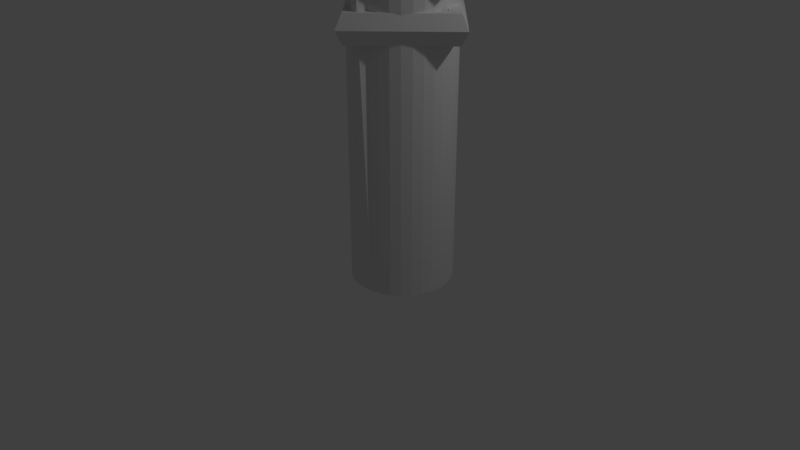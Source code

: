 # Source: totembuba.blend  (saved by Blender 2.78.0; exported with 4.5.12 LTS)
import bpy
from mathutils import Matrix  # noqa: F401  (used for matrix-valued properties, if any)

bpy.ops.wm.read_factory_settings(use_empty=True)
scene = bpy.context.scene
scene.name = 'Scene'

# ---- collections
col_collection_1 = bpy.data.collections.new('Collection 1'); scene.collection.children.link(col_collection_1)

# ---- world
world_world = bpy.data.worlds.new('World'); scene.world = world_world
world_world.color = (0.05088, 0.05088, 0.05088)
world_world.use_sun_shadow = False
world_world.sun_shadow_jitter_overblur = 0.0
world_world.cycles.sampling_method = 'MANUAL'

# ---- cameras
cam_camera = bpy.data.cameras.new('Camera')
cam_camera.clip_end = 100.0
cam_camera.lens = 35.0
cam_camera.sensor_width = 32.0
cam_camera.sensor_height = 18.0
cam_camera.ortho_scale = 7.314
cam_camera.dof.focus_distance = 0.0
cam_camera.dof.aperture_fstop = 128.0

# ---- lights
light_lamp = bpy.data.lights.new('Lamp', 'POINT')
light_lamp.transmission_factor = 0.0
light_lamp.cutoff_distance = 30.0
light_lamp.energy = 100.0
light_lamp.shadow_buffer_clip_start = 1.001
light_lamp.shadow_soft_size = 0.1
light_lamp.shadow_maximum_resolution = 0.006
light_lamp.use_absolute_resolution = True

# ---- meshes
me_cylinder = bpy.data.meshes.new('Cylinder')
me_cylinder.from_pydata([(1.122, 0.101, 7.461), (1.122, 0.07239, 7.539), (1.122, 0.6526, 7.661), (1.122, 0.6239, 7.74), (1.272, 0.101, 7.461), (1.272, 0.07239, 7.539), (1.272, 0.6526, 7.661), (1.272, 0.6239, 7.74), (1.157, -0.1807, 7.54), (1.162, -0.1547, 7.532), (1.167, -0.1307, 7.519), (1.171, -0.1096, 7.501), (1.175, -0.09238, 7.48), (1.177, -0.07956, 7.455), (1.179, -0.07166, 7.429), (1.179, -0.06899, 7.401), (1.179, -0.07166, 7.373), (1.177, -0.07956, 7.347), (1.175, -0.09238, 7.322), (1.171, -0.1096, 7.301), (1.167, -0.1307, 7.283), (1.162, -0.1547, 7.27), (1.157, -0.1807, 7.262), (1.162, -0.1823, 7.54), (1.173, -0.1578, 7.532), (1.182, -0.1352, 7.519), (1.19, -0.1153, 7.501), (1.197, -0.09908, 7.48), (1.202, -0.087, 7.455), (1.205, -0.07956, 7.429), (1.206, -0.07704, 7.401), (1.205, -0.07956, 7.373), (1.202, -0.087, 7.347), (1.197, -0.09908, 7.322), (1.19, -0.1153, 7.301), (1.182, -0.1352, 7.283), (1.173, -0.1578, 7.27), (1.162, -0.1823, 7.262), (1.167, -0.1848, 7.54), (1.182, -0.1628, 7.532), (1.196, -0.1424, 7.519), (1.207, -0.1246, 7.501), (1.217, -0.11, 7.48), (1.225, -0.09908, 7.455), (1.229, -0.09238, 7.429), (1.23, -0.09012, 7.401), (1.229, -0.09238, 7.373), (1.225, -0.09908, 7.347), (1.217, -0.11, 7.322), (1.207, -0.1246, 7.301), (1.196, -0.1424, 7.283), (1.182, -0.1628, 7.27), (1.167, -0.1848, 7.262), (1.171, -0.1883, 7.54), (1.19, -0.1695, 7.532), (1.207, -0.1522, 7.519), (1.223, -0.137, 7.501), (1.235, -0.1246, 7.48), (1.244, -0.1153, 7.455), (1.25, -0.1096, 7.429), (1.252, -0.1077, 7.401), (1.25, -0.1096, 7.373), (1.244, -0.1153, 7.347), (1.235, -0.1246, 7.322), (1.223, -0.137, 7.301), (1.207, -0.1522, 7.283), (1.19, -0.1695, 7.27), (1.171, -0.1883, 7.262), (1.175, -0.1925, 7.54), (1.197, -0.1777, 7.532), (1.217, -0.1641, 7.519), (1.235, -0.1522, 7.501), (1.25, -0.1424, 7.48), (1.261, -0.1352, 7.455), (1.267, -0.1307, 7.429), (1.27, -0.1292, 7.401), (1.267, -0.1307, 7.373), (1.261, -0.1352, 7.347), (1.25, -0.1424, 7.322), (1.235, -0.1522, 7.301), (1.217, -0.1641, 7.283), (1.197, -0.1777, 7.27), (1.175, -0.1925, 7.262), (1.152, -0.2078, 7.259), (1.177, -0.1972, 7.54), (1.202, -0.1871, 7.532), (1.225, -0.1777, 7.519), (1.244, -0.1695, 7.501), (1.261, -0.1628, 7.48), (1.273, -0.1578, 7.455), (1.28, -0.1547, 7.429), (1.283, -0.1536, 7.401), (1.28, -0.1547, 7.373), (1.273, -0.1578, 7.347), (1.261, -0.1628, 7.322), (1.244, -0.1695, 7.301), (1.225, -0.1777, 7.283), (1.202, -0.1871, 7.27), (1.177, -0.1972, 7.262), (1.179, -0.2024, 7.54), (1.205, -0.1972, 7.532), (1.229, -0.1925, 7.519), (1.25, -0.1883, 7.501), (1.267, -0.1848, 7.48), (1.28, -0.1823, 7.455), (1.288, -0.1807, 7.429), (1.291, -0.1802, 7.401), (1.288, -0.1807, 7.373), (1.28, -0.1823, 7.347), (1.267, -0.1848, 7.322), (1.25, -0.1883, 7.301), (1.229, -0.1925, 7.283), (1.205, -0.1972, 7.27), (1.179, -0.2024, 7.262), (1.179, -0.2078, 7.54), (1.206, -0.2078, 7.532), (1.23, -0.2078, 7.519), (1.252, -0.2078, 7.501), (1.27, -0.2078, 7.48), (1.283, -0.2078, 7.455), (1.291, -0.2078, 7.429), (1.293, -0.2078, 7.401), (1.291, -0.2078, 7.373), (1.283, -0.2078, 7.347), (1.27, -0.2078, 7.322), (1.252, -0.2078, 7.301), (1.23, -0.2078, 7.283), (1.206, -0.2078, 7.27), (1.179, -0.2078, 7.262), (1.179, -0.2132, 7.54), (1.205, -0.2184, 7.532), (1.229, -0.2231, 7.519), (1.25, -0.2273, 7.501), (1.267, -0.2308, 7.48), (1.28, -0.2333, 7.455), (1.288, -0.2349, 7.429), (1.291, -0.2354, 7.401), (1.288, -0.2349, 7.373), (1.28, -0.2333, 7.347), (1.267, -0.2308, 7.322), (1.25, -0.2273, 7.301), (1.229, -0.2231, 7.283), (1.205, -0.2184, 7.27), (1.179, -0.2132, 7.262), (1.177, -0.2184, 7.54), (1.202, -0.2285, 7.532), (1.225, -0.2379, 7.519), (1.244, -0.2461, 7.501), (1.261, -0.2528, 7.48), (1.273, -0.2578, 7.455), (1.28, -0.2609, 7.429), (1.283, -0.262, 7.401), (1.28, -0.2609, 7.373), (1.273, -0.2578, 7.347), (1.261, -0.2528, 7.322), (1.244, -0.2461, 7.301), (1.225, -0.2379, 7.283), (1.202, -0.2285, 7.27), (1.177, -0.2184, 7.262), (1.175, -0.2231, 7.54), (1.197, -0.2379, 7.532), (1.217, -0.2515, 7.519), (1.235, -0.2634, 7.501), (1.25, -0.2732, 7.48), (1.261, -0.2804, 7.455), (1.267, -0.2849, 7.429), (1.27, -0.2864, 7.401), (1.267, -0.2849, 7.373), (1.261, -0.2804, 7.347), (1.25, -0.2732, 7.322), (1.235, -0.2634, 7.301), (1.217, -0.2515, 7.283), (1.197, -0.2379, 7.27), (1.175, -0.2231, 7.262), (1.171, -0.2273, 7.54), (1.19, -0.2461, 7.532), (1.207, -0.2634, 7.519), (1.223, -0.2786, 7.501), (1.235, -0.291, 7.48), (1.244, -0.3003, 7.455), (1.25, -0.306, 7.429), (1.252, -0.3079, 7.401), (1.25, -0.306, 7.373), (1.244, -0.3003, 7.347), (1.235, -0.291, 7.322), (1.223, -0.2786, 7.301), (1.207, -0.2634, 7.283), (1.19, -0.2461, 7.27), (1.171, -0.2273, 7.262), (1.167, -0.2308, 7.54), (1.182, -0.2528, 7.532), (1.196, -0.2732, 7.519), (1.207, -0.291, 7.501), (1.217, -0.3056, 7.48), (1.225, -0.3165, 7.455), (1.229, -0.3232, 7.429), (1.23, -0.3255, 7.401), (1.229, -0.3232, 7.373), (1.225, -0.3165, 7.347), (1.217, -0.3056, 7.322), (1.207, -0.291, 7.301), (1.196, -0.2732, 7.283), (1.182, -0.2528, 7.27), (1.167, -0.2308, 7.262), (1.162, -0.2333, 7.54), (1.173, -0.2578, 7.532), (1.182, -0.2804, 7.519), (1.19, -0.3003, 7.501), (1.197, -0.3165, 7.48), (1.202, -0.3286, 7.455), (1.205, -0.336, 7.429), (1.206, -0.3386, 7.401), (1.205, -0.336, 7.373), (1.202, -0.3286, 7.347), (1.197, -0.3165, 7.322), (1.19, -0.3003, 7.301), (1.182, -0.2804, 7.283), (1.173, -0.2578, 7.27), (1.162, -0.2333, 7.262), (1.157, -0.2349, 7.54), (1.162, -0.2609, 7.532), (1.167, -0.2849, 7.519), (1.171, -0.306, 7.501), (1.175, -0.3232, 7.48), (1.177, -0.336, 7.455), (1.179, -0.3439, 7.429), (1.179, -0.3466, 7.401), (1.179, -0.3439, 7.373), (1.177, -0.336, 7.347), (1.175, -0.3232, 7.322), (1.171, -0.306, 7.301), (1.167, -0.2849, 7.283), (1.162, -0.2609, 7.27), (1.157, -0.2349, 7.262), (1.152, -0.2354, 7.54), (1.152, -0.262, 7.532), (1.152, -0.2864, 7.519), (1.152, -0.3079, 7.501), (1.152, -0.3255, 7.48), (1.152, -0.3386, 7.455), (1.152, -0.3466, 7.429), (1.152, -0.3493, 7.401), (1.152, -0.3466, 7.373), (1.152, -0.3386, 7.347), (1.152, -0.3255, 7.322), (1.152, -0.3079, 7.301), (1.152, -0.2864, 7.283), (1.152, -0.262, 7.27), (1.152, -0.2354, 7.262), (1.146, -0.2349, 7.54), (1.141, -0.2609, 7.532), (1.137, -0.2849, 7.519), (1.132, -0.306, 7.501), (1.129, -0.3232, 7.48), (1.126, -0.336, 7.455), (1.125, -0.3439, 7.429), (1.124, -0.3466, 7.401), (1.125, -0.3439, 7.373), (1.126, -0.336, 7.347), (1.129, -0.3232, 7.322), (1.132, -0.306, 7.301), (1.137, -0.2849, 7.283), (1.141, -0.2609, 7.27), (1.146, -0.2349, 7.262), (1.141, -0.2333, 7.54), (1.131, -0.2578, 7.532), (1.122, -0.2804, 7.519), (1.114, -0.3003, 7.501), (1.107, -0.3165, 7.48), (1.102, -0.3286, 7.455), (1.099, -0.336, 7.429), (1.098, -0.3386, 7.401), (1.099, -0.336, 7.373), (1.102, -0.3286, 7.347), (1.107, -0.3165, 7.322), (1.114, -0.3003, 7.301), (1.122, -0.2804, 7.283), (1.131, -0.2578, 7.27), (1.141, -0.2333, 7.262), (1.152, -0.2078, 7.543), (1.137, -0.2308, 7.54), (1.122, -0.2528, 7.532), (1.108, -0.2732, 7.519), (1.096, -0.291, 7.501), (1.086, -0.3056, 7.48), (1.079, -0.3165, 7.455), (1.075, -0.3232, 7.429), (1.073, -0.3255, 7.401), (1.075, -0.3232, 7.373), (1.079, -0.3165, 7.347), (1.086, -0.3056, 7.322), (1.096, -0.291, 7.301), (1.108, -0.2732, 7.283), (1.122, -0.2528, 7.27), (1.137, -0.2308, 7.262), (1.132, -0.2273, 7.54), (1.114, -0.2461, 7.532), (1.096, -0.2634, 7.519), (1.081, -0.2786, 7.501), (1.069, -0.291, 7.48), (1.059, -0.3003, 7.455), (1.054, -0.306, 7.429), (1.052, -0.3079, 7.401), (1.054, -0.306, 7.373), (1.059, -0.3003, 7.347), (1.069, -0.291, 7.322), (1.081, -0.2786, 7.301), (1.096, -0.2634, 7.283), (1.114, -0.2461, 7.27), (1.132, -0.2273, 7.262), (1.129, -0.2231, 7.54), (1.107, -0.2379, 7.532), (1.086, -0.2515, 7.519), (1.069, -0.2634, 7.501), (1.054, -0.2732, 7.48), (1.043, -0.2804, 7.455), (1.036, -0.2849, 7.429), (1.034, -0.2864, 7.401), (1.036, -0.2849, 7.373), (1.043, -0.2804, 7.347), (1.054, -0.2732, 7.322), (1.069, -0.2634, 7.301), (1.086, -0.2515, 7.283), (1.107, -0.2379, 7.27), (1.129, -0.2231, 7.262), (1.126, -0.2184, 7.54), (1.102, -0.2285, 7.532), (1.079, -0.2379, 7.519), (1.059, -0.2461, 7.501), (1.043, -0.2528, 7.48), (1.031, -0.2578, 7.455), (1.024, -0.2609, 7.429), (1.021, -0.262, 7.401), (1.024, -0.2609, 7.373), (1.031, -0.2578, 7.347), (1.043, -0.2528, 7.322), (1.059, -0.2461, 7.301), (1.079, -0.2379, 7.283), (1.102, -0.2285, 7.27), (1.126, -0.2184, 7.262), (1.125, -0.2132, 7.54), (1.099, -0.2184, 7.532), (1.075, -0.2231, 7.519), (1.054, -0.2273, 7.501), (1.036, -0.2308, 7.48), (1.024, -0.2333, 7.455), (1.016, -0.2349, 7.429), (1.013, -0.2354, 7.401), (1.016, -0.2349, 7.373), (1.024, -0.2333, 7.347), (1.036, -0.2308, 7.322), (1.054, -0.2273, 7.301), (1.075, -0.2231, 7.283), (1.099, -0.2184, 7.27), (1.125, -0.2132, 7.262), (1.124, -0.2078, 7.54), (1.098, -0.2078, 7.532), (1.073, -0.2078, 7.519), (1.052, -0.2078, 7.501), (1.034, -0.2078, 7.48), (1.021, -0.2078, 7.455), (1.013, -0.2078, 7.429), (1.01, -0.2078, 7.401), (1.013, -0.2078, 7.373), (1.021, -0.2078, 7.347), (1.034, -0.2078, 7.322), (1.052, -0.2078, 7.301), (1.073, -0.2078, 7.283), (1.098, -0.2078, 7.27), (1.124, -0.2078, 7.262), (1.125, -0.2024, 7.54), (1.099, -0.1972, 7.532), (1.075, -0.1925, 7.519), (1.054, -0.1883, 7.501), (1.036, -0.1848, 7.48), (1.024, -0.1823, 7.455), (1.016, -0.1807, 7.429), (1.013, -0.1802, 7.401), (1.016, -0.1807, 7.373), (1.024, -0.1823, 7.347), (1.036, -0.1848, 7.322), (1.054, -0.1883, 7.301), (1.075, -0.1925, 7.283), (1.099, -0.1972, 7.27), (1.125, -0.2024, 7.262), (1.126, -0.1972, 7.54), (1.102, -0.1871, 7.532), (1.079, -0.1777, 7.519), (1.059, -0.1695, 7.501), (1.043, -0.1628, 7.48), (1.031, -0.1578, 7.455), (1.024, -0.1547, 7.429), (1.021, -0.1536, 7.401), (1.024, -0.1547, 7.373), (1.031, -0.1578, 7.347), (1.043, -0.1628, 7.322), (1.059, -0.1695, 7.301), (1.079, -0.1777, 7.283), (1.102, -0.1871, 7.27), (1.126, -0.1972, 7.262), (1.129, -0.1925, 7.54), (1.107, -0.1777, 7.532), (1.086, -0.1641, 7.519), (1.069, -0.1522, 7.501), (1.054, -0.1424, 7.48), (1.043, -0.1352, 7.455), (1.036, -0.1307, 7.429), (1.034, -0.1292, 7.401), (1.036, -0.1307, 7.373), (1.043, -0.1352, 7.347), (1.054, -0.1424, 7.322), (1.069, -0.1522, 7.301), (1.086, -0.1641, 7.283), (1.107, -0.1777, 7.27), (1.129, -0.1925, 7.262), (1.132, -0.1883, 7.54), (1.114, -0.1695, 7.532), (1.096, -0.1522, 7.519), (1.081, -0.137, 7.501), (1.069, -0.1246, 7.48), (1.059, -0.1153, 7.455), (1.054, -0.1096, 7.429), (1.052, -0.1077, 7.401), (1.054, -0.1096, 7.373), (1.059, -0.1153, 7.347), (1.069, -0.1246, 7.322), (1.081, -0.137, 7.301), (1.096, -0.1522, 7.283), (1.114, -0.1695, 7.27), (1.132, -0.1883, 7.262), (1.137, -0.1848, 7.54), (1.122, -0.1628, 7.532), (1.108, -0.1424, 7.519), (1.096, -0.1246, 7.501), (1.086, -0.11, 7.48), (1.079, -0.09908, 7.455), (1.075, -0.09238, 7.429), (1.073, -0.09012, 7.401), (1.075, -0.09238, 7.373), (1.079, -0.09908, 7.347), (1.086, -0.11, 7.322), (1.096, -0.1246, 7.301), (1.108, -0.1424, 7.283), (1.122, -0.1628, 7.27), (1.137, -0.1848, 7.262), (1.141, -0.1823, 7.54), (1.131, -0.1578, 7.532), (1.122, -0.1352, 7.519), (1.114, -0.1153, 7.501), (1.107, -0.09908, 7.48), (1.102, -0.087, 7.455), (1.099, -0.07956, 7.429), (1.098, -0.07704, 7.401), (1.099, -0.07956, 7.373), (1.102, -0.087, 7.347), (1.107, -0.09908, 7.322), (1.114, -0.1153, 7.301), (1.122, -0.1352, 7.283), (1.131, -0.1578, 7.27), (1.141, -0.1823, 7.262), (1.146, -0.1807, 7.54), (1.141, -0.1547, 7.532), (1.137, -0.1307, 7.519), (1.132, -0.1096, 7.501), (1.129, -0.09238, 7.48), (1.126, -0.07956, 7.455), (1.125, -0.07166, 7.429), (1.124, -0.06899, 7.401), (1.125, -0.07166, 7.373), (1.126, -0.07956, 7.347), (1.129, -0.09238, 7.322), (1.132, -0.1096, 7.301), (1.137, -0.1307, 7.283), (1.141, -0.1547, 7.27), (1.146, -0.1807, 7.262), (1.152, -0.1802, 7.54), (1.152, -0.1536, 7.532), (1.152, -0.1292, 7.519), (1.152, -0.1077, 7.501), (1.152, -0.09012, 7.48), (1.152, -0.07704, 7.455), (1.152, -0.06899, 7.429), (1.152, -0.06627, 7.401), (1.152, -0.06899, 7.373), (1.152, -0.07704, 7.347), (1.152, -0.09012, 7.322), (1.152, -0.1077, 7.301), (1.152, -0.1292, 7.283), (1.152, -0.1536, 7.27), (1.152, -0.1802, 7.262), (1.878, 0.003772, 4.661), (1.753, 0.003772, 4.877), (1.503, 0.003772, 4.877), (1.378, 0.003772, 4.661), (1.503, 0.003772, 4.444), (1.753, 0.003772, 4.444), (0.6277, 1.254, 4.661), (0.6277, 1.129, 4.877), (0.6277, 0.8788, 4.877), (0.6277, 0.7538, 4.661), (0.6277, 0.8788, 4.444), (0.6277, 1.129, 4.444), (-0.6223, 0.003772, 4.661), (-0.4973, 0.003772, 4.877), (-0.2473, 0.003772, 4.877), (-0.1223, 0.003772, 4.661), (-0.2473, 0.003772, 4.444), (-0.4973, 0.003772, 4.444), (0.6277, -1.246, 4.661), (0.6277, -1.121, 4.877), (0.6277, -0.8712, 4.877), (0.6277, -0.7462, 4.661), (0.6277, -0.8712, 4.444), (0.6277, -1.121, 4.444), (1.03, 0.204, 6.887), (1.03, 0.2, 6.846), (1.03, 0.188, 6.807), (1.03, 0.1686, 6.771), (1.03, 0.1424, 6.739), (1.03, 0.1106, 6.713), (1.03, 0.07422, 6.693), (1.03, 0.03477, 6.681), (1.03, -0.006243, 6.677), (2.162, -0.006243, 6.887), (1.03, -0.04726, 6.681), (1.03, -0.0867, 6.693), (1.03, -0.1231, 6.713), (1.03, -0.1549, 6.739), (1.03, -0.1811, 6.771), (1.03, -0.2005, 6.807), (1.03, -0.2125, 6.846), (1.03, -0.2165, 6.887), (1.03, -0.2125, 6.928), (1.03, -0.2005, 6.968), (1.03, -0.1811, 7.004), (1.03, -0.1549, 7.036), (1.03, -0.1231, 7.062), (1.03, -0.0867, 7.082), (1.03, -0.04726, 7.094), (1.03, -0.006243, 7.098), (1.03, 0.03477, 7.094), (1.03, 0.07422, 7.082), (1.03, 0.1106, 7.062), (1.03, 0.1424, 7.036), (1.03, 0.1686, 7.004), (1.03, 0.188, 6.968), (1.03, 0.2, 6.928), (0.3833, -0.9719, 5.273), (0.3833, -3.04, 6.932), (0.3833, 0.9784, 5.273), (0.3833, 2.885, 6.932), (0.7668, -1.571, 5.273), (0.7668, -2.84, 6.932), (0.7668, 1.723, 5.273), (0.7668, 2.674, 6.932), (0.6203, 0.6246, 0.01709), (0.6203, 0.8378, 9.104), (0.7422, 0.6126, 0.01709), (0.7422, 0.6126, 7.905), (0.8594, 0.5771, 0.01709), (0.8594, 0.5771, 7.905), (0.9674, 0.5194, 0.01709), (0.9674, 0.5194, 7.905), (1.062, 0.4417, 0.01709), (1.062, 0.4417, 7.905), (1.14, 0.347, 0.01709), (1.14, 0.347, 7.905), (1.197, 0.239, 0.01709), (1.197, 0.239, 7.905), (1.233, 0.1219, 0.01709), (1.233, 0.1219, 7.905), (1.245, 1.646e-08, 0.01709), (1.245, 1.646e-08, 7.905), (1.233, -0.1219, 0.01709), (1.233, -0.1219, 7.905), (1.197, -0.239, 0.01709), (1.197, -0.239, 7.905), (1.14, -0.347, 0.01709), (1.14, -0.347, 7.905), (1.062, -0.4417, 0.01709), (1.062, -0.4417, 7.905), (0.9674, -0.5194, 0.01709), (0.9674, -0.5194, 7.905), (0.8594, -0.5771, 0.01709), (0.8594, -0.5771, 7.905), (0.7422, -0.6126, 0.01709), (0.7422, -0.6126, 7.905), (0.6203, -0.6246, 0.01709), (0.6203, -0.9024, 9.115), (0.4985, -0.6126, 0.01709), (0.4985, -0.6126, 7.905), (0.3813, -0.5771, 0.01709), (0.3813, -0.5771, 7.905), (0.2733, -0.5194, 0.01709), (0.2733, -0.5194, 7.905), (0.1786, -0.4417, 0.01709), (0.1786, -0.4417, 7.905), (0.101, -0.347, 0.01709), (0.101, -0.347, 7.905), (0.04324, -0.239, 0.01709), (0.04324, -0.239, 7.905), (0.00769, -0.1219, 0.01709), (0.00769, -0.1219, 7.905), (-0.004312, 6.185e-07, 0.01709), (-0.004313, 6.185e-07, 7.905), (0.00769, 0.1219, 0.01709), (0.00769, 0.1219, 7.905), (0.04324, 0.239, 0.01709), (0.04324, 0.239, 7.905), (0.101, 0.347, 0.01709), (0.101, 0.347, 7.905), (0.1786, 0.4417, 0.01709), (0.1786, 0.4417, 7.905), (0.2733, 0.5194, 0.01709), (0.2733, 0.5194, 7.905), (0.3813, 0.5771, 0.01709), (0.3813, 0.5771, 7.905), (0.4985, 0.6126, 0.01709), (0.4985, 0.6126, 7.905), (1.677, 0.003772, 3.86), (1.572, 0.003772, 4.042), (1.362, 0.003772, 4.042), (1.257, 0.003772, 3.86), (1.362, 0.003772, 3.678), (1.572, 0.003772, 3.678), (0.6277, 1.053, 3.86), (0.6277, 0.9484, 4.042), (0.6277, 0.7385, 4.042), (0.6277, 0.6335, 3.86), (0.6277, 0.7385, 3.678), (0.6277, 0.9484, 3.678), (-0.4219, 0.003772, 3.86), (-0.3169, 0.003772, 4.042), (-0.107, 0.003772, 4.042), (-0.002047, 0.003772, 3.86), (-0.107, 0.003772, 3.678), (-0.3169, 0.003772, 3.678), (0.6277, -1.046, 3.86), (0.6277, -0.9409, 4.042), (0.6277, -0.731, 4.042), (0.6277, -0.626, 3.86), (0.6277, -0.731, 3.678), (0.6277, -0.9409, 3.678), (1.592, 0.003772, 3.158), (1.495, 0.003772, 3.325), (1.303, 0.003772, 3.325), (1.206, 0.003772, 3.158), (1.303, 0.003772, 2.991), (1.495, 0.003772, 2.991), (0.6277, 0.968, 3.158), (0.6277, 0.8716, 3.325), (0.6277, 0.6787, 3.325), (0.6277, 0.5823, 3.158), (0.6277, 0.6787, 2.991), (0.6277, 0.8716, 2.991), (-0.3365, 0.003772, 3.158), (-0.2401, 0.003772, 3.325), (-0.04722, 0.003772, 3.325), (0.0492, 0.003772, 3.158), (-0.04722, 0.003772, 2.991), (-0.2401, 0.003772, 2.991), (0.6277, -0.9604, 3.158), (0.6277, -0.864, 3.325), (0.6277, -0.6712, 3.325), (0.6277, -0.5747, 3.158), (0.6277, -0.6712, 2.991), (0.6277, -0.864, 2.991), (1.177, 0.2541, 7.54), (1.182, 0.2801, 7.532), (1.187, 0.3041, 7.519), (1.191, 0.3251, 7.501), (1.195, 0.3424, 7.48), (1.197, 0.3552, 7.455), (1.199, 0.3631, 7.429), (1.199, 0.3658, 7.401), (1.199, 0.3631, 7.373), (1.197, 0.3552, 7.347), (1.195, 0.3424, 7.322), (1.191, 0.3251, 7.301), (1.187, 0.3041, 7.283), (1.182, 0.2801, 7.27), (1.177, 0.2541, 7.262), (1.182, 0.2525, 7.54), (1.192, 0.277, 7.532), (1.202, 0.2996, 7.519), (1.21, 0.3194, 7.501), (1.217, 0.3357, 7.48), (1.222, 0.3478, 7.455), (1.225, 0.3552, 7.429), (1.226, 0.3577, 7.401), (1.225, 0.3552, 7.373), (1.222, 0.3478, 7.347), (1.217, 0.3357, 7.322), (1.21, 0.3194, 7.301), (1.202, 0.2996, 7.283), (1.192, 0.277, 7.27), (1.182, 0.2525, 7.262), (1.187, 0.2499, 7.54), (1.202, 0.272, 7.532), (1.215, 0.2924, 7.519), (1.227, 0.3102, 7.501), (1.237, 0.3248, 7.48), (1.244, 0.3357, 7.455), (1.249, 0.3424, 7.429), (1.25, 0.3447, 7.401), (1.249, 0.3424, 7.373), (1.244, 0.3357, 7.347), (1.237, 0.3248, 7.322), (1.227, 0.3102, 7.301), (1.215, 0.2924, 7.283), (1.202, 0.272, 7.27), (1.187, 0.2499, 7.262), (1.191, 0.2465, 7.54), (1.21, 0.2653, 7.532), (1.227, 0.2826, 7.519), (1.242, 0.2977, 7.501), (1.255, 0.3102, 7.48), (1.264, 0.3194, 7.455), (1.27, 0.3251, 7.429), (1.272, 0.3271, 7.401), (1.27, 0.3251, 7.373), (1.264, 0.3194, 7.347), (1.255, 0.3102, 7.322), (1.242, 0.2977, 7.301), (1.227, 0.2826, 7.283), (1.21, 0.2653, 7.27), (1.191, 0.2465, 7.262), (1.195, 0.2423, 7.54), (1.217, 0.2571, 7.532), (1.237, 0.2707, 7.519), (1.255, 0.2826, 7.501), (1.27, 0.2924, 7.48), (1.28, 0.2996, 7.455), (1.287, 0.3041, 7.429), (1.289, 0.3056, 7.401), (1.287, 0.3041, 7.373), (1.28, 0.2996, 7.347), (1.27, 0.2924, 7.322), (1.255, 0.2826, 7.301), (1.237, 0.2707, 7.283), (1.217, 0.2571, 7.27), (1.195, 0.2423, 7.262), (1.172, 0.227, 7.259), (1.197, 0.2376, 7.54), (1.222, 0.2477, 7.532), (1.244, 0.2571, 7.519), (1.264, 0.2653, 7.501), (1.28, 0.272, 7.48), (1.292, 0.277, 7.455), (1.3, 0.2801, 7.429), (1.302, 0.2811, 7.401), (1.3, 0.2801, 7.373), (1.292, 0.277, 7.347), (1.28, 0.272, 7.322), (1.264, 0.2653, 7.301), (1.244, 0.2571, 7.283), (1.222, 0.2477, 7.27), (1.197, 0.2376, 7.262), (1.199, 0.2324, 7.54), (1.225, 0.2376, 7.532), (1.249, 0.2423, 7.519), (1.27, 0.2465, 7.501), (1.287, 0.2499, 7.48), (1.3, 0.2525, 7.455), (1.308, 0.2541, 7.429), (1.311, 0.2546, 7.401), (1.308, 0.2541, 7.373), (1.3, 0.2525, 7.347), (1.287, 0.2499, 7.322), (1.27, 0.2465, 7.301), (1.249, 0.2423, 7.283), (1.225, 0.2376, 7.27), (1.199, 0.2324, 7.262), (1.199, 0.227, 7.54), (1.226, 0.227, 7.532), (1.25, 0.227, 7.519), (1.272, 0.227, 7.501), (1.289, 0.227, 7.48), (1.302, 0.227, 7.455), (1.311, 0.227, 7.429), (1.313, 0.227, 7.401), (1.311, 0.227, 7.373), (1.302, 0.227, 7.347), (1.289, 0.227, 7.322), (1.272, 0.227, 7.301), (1.25, 0.227, 7.283), (1.226, 0.227, 7.27), (1.199, 0.227, 7.262), (1.199, 0.2216, 7.54), (1.225, 0.2164, 7.532), (1.249, 0.2116, 7.519), (1.27, 0.2075, 7.501), (1.287, 0.204, 7.48), (1.3, 0.2015, 7.455), (1.308, 0.1999, 7.429), (1.311, 0.1994, 7.401), (1.308, 0.1999, 7.373), (1.3, 0.2015, 7.347), (1.287, 0.204, 7.322), (1.27, 0.2075, 7.301), (1.249, 0.2116, 7.283), (1.225, 0.2164, 7.27), (1.199, 0.2216, 7.262), (1.197, 0.2164, 7.54), (1.222, 0.2063, 7.532), (1.244, 0.1969, 7.519), (1.264, 0.1887, 7.501), (1.28, 0.182, 7.48), (1.292, 0.1769, 7.455), (1.3, 0.1739, 7.429), (1.302, 0.1728, 7.401), (1.3, 0.1739, 7.373), (1.292, 0.1769, 7.347), (1.28, 0.182, 7.322), (1.264, 0.1887, 7.301), (1.244, 0.1969, 7.283), (1.222, 0.2063, 7.27), (1.197, 0.2164, 7.262), (1.195, 0.2116, 7.54), (1.217, 0.1969, 7.532), (1.237, 0.1833, 7.519), (1.255, 0.1714, 7.501), (1.27, 0.1616, 7.48), (1.28, 0.1543, 7.455), (1.287, 0.1499, 7.429), (1.289, 0.1484, 7.401), (1.287, 0.1499, 7.373), (1.28, 0.1543, 7.347), (1.27, 0.1616, 7.322), (1.255, 0.1714, 7.301), (1.237, 0.1833, 7.283), (1.217, 0.1969, 7.27), (1.195, 0.2116, 7.262), (1.191, 0.2075, 7.54), (1.21, 0.1887, 7.532), (1.227, 0.1714, 7.519), (1.242, 0.1562, 7.501), (1.255, 0.1438, 7.48), (1.264, 0.1345, 7.455), (1.27, 0.1288, 7.429), (1.272, 0.1269, 7.401), (1.27, 0.1288, 7.373), (1.264, 0.1345, 7.347), (1.255, 0.1438, 7.322), (1.242, 0.1562, 7.301), (1.227, 0.1714, 7.283), (1.21, 0.1887, 7.27), (1.191, 0.2075, 7.262), (1.187, 0.204, 7.54), (1.202, 0.182, 7.532), (1.215, 0.1616, 7.519), (1.227, 0.1438, 7.501), (1.237, 0.1291, 7.48), (1.244, 0.1183, 7.455), (1.249, 0.1116, 7.429), (1.25, 0.1093, 7.401), (1.249, 0.1116, 7.373), (1.244, 0.1183, 7.347), (1.237, 0.1291, 7.322), (1.227, 0.1438, 7.301), (1.215, 0.1616, 7.283), (1.202, 0.182, 7.27), (1.187, 0.204, 7.262), (1.182, 0.2015, 7.54), (1.192, 0.1769, 7.532), (1.202, 0.1543, 7.519), (1.21, 0.1345, 7.501), (1.217, 0.1183, 7.48), (1.222, 0.1062, 7.455), (1.225, 0.09874, 7.429), (1.226, 0.09623, 7.401), (1.225, 0.09874, 7.373), (1.222, 0.1062, 7.347), (1.217, 0.1183, 7.322), (1.21, 0.1345, 7.301), (1.202, 0.1543, 7.283), (1.192, 0.1769, 7.27), (1.182, 0.2015, 7.262), (1.177, 0.1999, 7.54), (1.182, 0.1739, 7.532), (1.187, 0.1499, 7.519), (1.191, 0.1288, 7.501), (1.195, 0.1116, 7.48), (1.197, 0.09874, 7.455), (1.199, 0.09084, 7.429), (1.199, 0.08817, 7.401), (1.199, 0.09084, 7.373), (1.197, 0.09874, 7.347), (1.195, 0.1116, 7.322), (1.191, 0.1288, 7.301), (1.187, 0.1499, 7.283), (1.182, 0.1739, 7.27), (1.177, 0.1999, 7.262), (1.172, 0.1994, 7.54), (1.172, 0.1728, 7.532), (1.172, 0.1484, 7.519), (1.172, 0.1269, 7.501), (1.172, 0.1093, 7.48), (1.172, 0.09623, 7.455), (1.172, 0.08817, 7.429), (1.172, 0.08546, 7.401), (1.172, 0.08817, 7.373), (1.172, 0.09623, 7.347), (1.172, 0.1093, 7.322), (1.172, 0.1269, 7.301), (1.172, 0.1484, 7.283), (1.172, 0.1728, 7.27), (1.172, 0.1994, 7.262), (1.166, 0.1999, 7.54), (1.161, 0.1739, 7.532), (1.156, 0.1499, 7.519), (1.152, 0.1288, 7.501), (1.149, 0.1116, 7.48), (1.146, 0.09874, 7.455), (1.145, 0.09084, 7.429), (1.144, 0.08817, 7.401), (1.145, 0.09084, 7.373), (1.146, 0.09874, 7.347), (1.149, 0.1116, 7.322), (1.152, 0.1288, 7.301), (1.156, 0.1499, 7.283), (1.161, 0.1739, 7.27), (1.166, 0.1999, 7.262), (1.161, 0.2015, 7.54), (1.151, 0.1769, 7.532), (1.142, 0.1543, 7.519), (1.133, 0.1345, 7.501), (1.127, 0.1183, 7.48), (1.122, 0.1062, 7.455), (1.119, 0.09874, 7.429), (1.118, 0.09623, 7.401), (1.119, 0.09874, 7.373), (1.122, 0.1062, 7.347), (1.127, 0.1183, 7.322), (1.133, 0.1345, 7.301), (1.142, 0.1543, 7.283), (1.151, 0.1769, 7.27), (1.161, 0.2015, 7.262), (1.172, 0.227, 7.543), (1.156, 0.204, 7.54), (1.142, 0.182, 7.532), (1.128, 0.1616, 7.519), (1.116, 0.1438, 7.501), (1.106, 0.1291, 7.48), (1.099, 0.1183, 7.455), (1.095, 0.1116, 7.429), (1.093, 0.1093, 7.401), (1.095, 0.1116, 7.373), (1.099, 0.1183, 7.347), (1.106, 0.1291, 7.322), (1.116, 0.1438, 7.301), (1.128, 0.1616, 7.283), (1.142, 0.182, 7.27), (1.156, 0.204, 7.262), (1.152, 0.2075, 7.54), (1.133, 0.1887, 7.532), (1.116, 0.1714, 7.519), (1.101, 0.1562, 7.501), (1.088, 0.1438, 7.48), (1.079, 0.1345, 7.455), (1.074, 0.1288, 7.429), (1.072, 0.1269, 7.401), (1.074, 0.1288, 7.373), (1.079, 0.1345, 7.347), (1.088, 0.1438, 7.322), (1.101, 0.1562, 7.301), (1.116, 0.1714, 7.283), (1.133, 0.1887, 7.27), (1.152, 0.2075, 7.262), (1.149, 0.2116, 7.54), (1.127, 0.1969, 7.532), (1.106, 0.1833, 7.519), (1.088, 0.1714, 7.501), (1.074, 0.1616, 7.48), (1.063, 0.1543, 7.455), (1.056, 0.1499, 7.429), (1.054, 0.1484, 7.401), (1.056, 0.1499, 7.373), (1.063, 0.1543, 7.347), (1.074, 0.1616, 7.322), (1.088, 0.1714, 7.301), (1.106, 0.1833, 7.283), (1.127, 0.1969, 7.27), (1.149, 0.2116, 7.262), (1.146, 0.2164, 7.54), (1.122, 0.2063, 7.532), (1.099, 0.1969, 7.519), (1.079, 0.1887, 7.501), (1.063, 0.182, 7.48), (1.051, 0.1769, 7.455), (1.043, 0.1739, 7.429), (1.041, 0.1728, 7.401), (1.043, 0.1739, 7.373), (1.051, 0.1769, 7.347), (1.063, 0.182, 7.322), (1.079, 0.1887, 7.301), (1.099, 0.1969, 7.283), (1.122, 0.2063, 7.27), (1.146, 0.2164, 7.262), (1.145, 0.2216, 7.54), (1.119, 0.2164, 7.532), (1.095, 0.2116, 7.519), (1.074, 0.2075, 7.501), (1.056, 0.204, 7.48), (1.043, 0.2015, 7.455), (1.036, 0.1999, 7.429), (1.033, 0.1994, 7.401), (1.036, 0.1999, 7.373), (1.043, 0.2015, 7.347), (1.056, 0.204, 7.322), (1.074, 0.2075, 7.301), (1.095, 0.2116, 7.283), (1.119, 0.2164, 7.27), (1.145, 0.2216, 7.262), (1.144, 0.227, 7.54), (1.118, 0.227, 7.532), (1.093, 0.227, 7.519), (1.072, 0.227, 7.501), (1.054, 0.227, 7.48), (1.041, 0.227, 7.455), (1.033, 0.227, 7.429), (1.03, 0.227, 7.401), (1.033, 0.227, 7.373), (1.041, 0.227, 7.347), (1.054, 0.227, 7.322), (1.072, 0.227, 7.301), (1.093, 0.227, 7.283), (1.118, 0.227, 7.27), (1.144, 0.227, 7.262), (1.145, 0.2324, 7.54), (1.119, 0.2376, 7.532), (1.095, 0.2423, 7.519), (1.074, 0.2465, 7.501), (1.056, 0.2499, 7.48), (1.043, 0.2525, 7.455), (1.036, 0.2541, 7.429), (1.033, 0.2546, 7.401), (1.036, 0.2541, 7.373), (1.043, 0.2525, 7.347), (1.056, 0.2499, 7.322), (1.074, 0.2465, 7.301), (1.095, 0.2423, 7.283), (1.119, 0.2376, 7.27), (1.145, 0.2324, 7.262), (1.146, 0.2376, 7.54), (1.122, 0.2477, 7.532), (1.099, 0.2571, 7.519), (1.079, 0.2653, 7.501), (1.063, 0.272, 7.48), (1.051, 0.277, 7.455), (1.043, 0.2801, 7.429), (1.041, 0.2811, 7.401), (1.043, 0.2801, 7.373), (1.051, 0.277, 7.347), (1.063, 0.272, 7.322), (1.079, 0.2653, 7.301), (1.099, 0.2571, 7.283), (1.122, 0.2477, 7.27), (1.146, 0.2376, 7.262), (1.149, 0.2423, 7.54), (1.127, 0.2571, 7.532), (1.106, 0.2707, 7.519), (1.088, 0.2826, 7.501), (1.074, 0.2924, 7.48), (1.063, 0.2996, 7.455), (1.056, 0.3041, 7.429), (1.054, 0.3056, 7.401), (1.056, 0.3041, 7.373), (1.063, 0.2996, 7.347), (1.074, 0.2924, 7.322), (1.088, 0.2826, 7.301), (1.106, 0.2707, 7.283), (1.127, 0.2571, 7.27), (1.149, 0.2423, 7.262), (1.152, 0.2465, 7.54), (1.133, 0.2653, 7.532), (1.116, 0.2826, 7.519), (1.101, 0.2977, 7.501), (1.088, 0.3102, 7.48), (1.079, 0.3194, 7.455), (1.074, 0.3251, 7.429), (1.072, 0.3271, 7.401), (1.074, 0.3251, 7.373), (1.079, 0.3194, 7.347), (1.088, 0.3102, 7.322), (1.101, 0.2977, 7.301), (1.116, 0.2826, 7.283), (1.133, 0.2653, 7.27), (1.152, 0.2465, 7.262), (1.156, 0.2499, 7.54), (1.142, 0.272, 7.532), (1.128, 0.2924, 7.519), (1.116, 0.3102, 7.501), (1.106, 0.3248, 7.48), (1.099, 0.3357, 7.455), (1.095, 0.3424, 7.429), (1.093, 0.3447, 7.401), (1.095, 0.3424, 7.373), (1.099, 0.3357, 7.347), (1.106, 0.3248, 7.322), (1.116, 0.3102, 7.301), (1.128, 0.2924, 7.283), (1.142, 0.272, 7.27), (1.156, 0.2499, 7.262), (1.161, 0.2525, 7.54), (1.151, 0.277, 7.532), (1.142, 0.2996, 7.519), (1.133, 0.3194, 7.501), (1.127, 0.3357, 7.48), (1.122, 0.3478, 7.455), (1.119, 0.3552, 7.429), (1.118, 0.3577, 7.401), (1.119, 0.3552, 7.373), (1.122, 0.3478, 7.347), (1.127, 0.3357, 7.322), (1.133, 0.3194, 7.301), (1.142, 0.2996, 7.283), (1.151, 0.277, 7.27), (1.161, 0.2525, 7.262), (1.166, 0.2541, 7.54), (1.161, 0.2801, 7.532), (1.156, 0.3041, 7.519), (1.152, 0.3251, 7.501), (1.149, 0.3424, 7.48), (1.146, 0.3552, 7.455), (1.145, 0.3631, 7.429), (1.144, 0.3658, 7.401), (1.145, 0.3631, 7.373), (1.146, 0.3552, 7.347), (1.149, 0.3424, 7.322), (1.152, 0.3251, 7.301), (1.156, 0.3041, 7.283), (1.161, 0.2801, 7.27), (1.166, 0.2541, 7.262), (1.172, 0.2546, 7.54), (1.172, 0.2811, 7.532), (1.172, 0.3056, 7.519), (1.172, 0.3271, 7.501), (1.172, 0.3447, 7.48), (1.172, 0.3577, 7.455), (1.172, 0.3658, 7.429), (1.172, 0.3685, 7.401), (1.172, 0.3658, 7.373), (1.172, 0.3577, 7.347), (1.172, 0.3447, 7.322), (1.172, 0.3271, 7.301), (1.172, 0.3056, 7.283), (1.172, 0.2811, 7.27), (1.172, 0.2546, 7.262), (1.28, -0.0864, 7.467), (1.28, -0.05777, 7.545), (1.28, -0.6379, 7.667), (1.28, -0.6093, 7.746), (1.13, -0.0864, 7.467), (1.13, -0.05777, 7.545), (1.13, -0.6379, 7.667), (1.13, -0.6093, 7.746), (1.293, 0.3538, 6.406), (1.293, 0.3672, 6.456), (1.293, 0.003738, 6.499), (1.293, 0.01711, 6.549), (1.2, 0.3538, 6.406), (1.2, 0.3672, 6.456), (1.2, 0.003738, 6.499), (1.2, 0.01711, 6.549), (1.198, -0.3177, 6.406), (1.198, -0.3311, 6.456), (1.198, 0.0324, 6.499), (1.198, 0.01903, 6.549), (1.291, -0.3177, 6.406), (1.291, -0.3311, 6.456), (1.291, 0.0324, 6.499), (1.291, 0.01903, 6.549)], [], [(0, 1, 3, 2), (2, 3, 7, 6), (6, 7, 5, 4), (4, 5, 1, 0), (2, 6, 4, 0), (7, 3, 1, 5), (485, 484, 17, 18), (478, 477, 10, 11), (486, 485, 18, 19), (479, 478, 11, 12), (487, 486, 19, 20), (480, 479, 12, 13), (488, 487, 20, 21), (481, 480, 13, 14), (489, 488, 21, 22), (482, 481, 14, 15), (475, 279, 8), (83, 489, 22), (483, 482, 15, 16), (476, 475, 8, 9), (484, 483, 16, 17), (477, 476, 9, 10), (9, 8, 23, 24), (17, 16, 31, 32), (10, 9, 24, 25), (18, 17, 32, 33), (11, 10, 25, 26), (19, 18, 33, 34), (12, 11, 26, 27), (20, 19, 34, 35), (13, 12, 27, 28), (21, 20, 35, 36), (14, 13, 28, 29), (22, 21, 36, 37), (15, 14, 29, 30), (8, 279, 23), (83, 22, 37), (16, 15, 30, 31), (28, 27, 42, 43), (36, 35, 50, 51), (29, 28, 43, 44), (37, 36, 51, 52), (30, 29, 44, 45), (23, 279, 38), (83, 37, 52), (31, 30, 45, 46), (24, 23, 38, 39), (32, 31, 46, 47), (25, 24, 39, 40), (33, 32, 47, 48), (26, 25, 40, 41), (34, 33, 48, 49), (27, 26, 41, 42), (35, 34, 49, 50), (47, 46, 61, 62), (40, 39, 54, 55), (48, 47, 62, 63), (41, 40, 55, 56), (49, 48, 63, 64), (42, 41, 56, 57), (50, 49, 64, 65), (43, 42, 57, 58), (51, 50, 65, 66), (44, 43, 58, 59), (52, 51, 66, 67), (45, 44, 59, 60), (38, 279, 53), (83, 52, 67), (46, 45, 60, 61), (39, 38, 53, 54), (66, 65, 80, 81), (59, 58, 73, 74), (67, 66, 81, 82), (60, 59, 74, 75), (53, 279, 68), (83, 67, 82), (61, 60, 75, 76), (54, 53, 68, 69), (62, 61, 76, 77), (55, 54, 69, 70), (63, 62, 77, 78), (56, 55, 70, 71), (64, 63, 78, 79), (57, 56, 71, 72), (65, 64, 79, 80), (58, 57, 72, 73), (78, 77, 93, 94), (71, 70, 86, 87), (79, 78, 94, 95), (72, 71, 87, 88), (80, 79, 95, 96), (73, 72, 88, 89), (81, 80, 96, 97), (74, 73, 89, 90), (82, 81, 97, 98), (75, 74, 90, 91), (68, 279, 84), (83, 82, 98), (76, 75, 91, 92), (69, 68, 84, 85), (77, 76, 92, 93), (70, 69, 85, 86), (98, 97, 112, 113), (91, 90, 105, 106), (84, 279, 99), (83, 98, 113), (92, 91, 106, 107), (85, 84, 99, 100), (93, 92, 107, 108), (86, 85, 100, 101), (94, 93, 108, 109), (87, 86, 101, 102), (95, 94, 109, 110), (88, 87, 102, 103), (96, 95, 110, 111), (89, 88, 103, 104), (97, 96, 111, 112), (90, 89, 104, 105), (102, 101, 116, 117), (110, 109, 124, 125), (103, 102, 117, 118), (111, 110, 125, 126), (104, 103, 118, 119), (112, 111, 126, 127), (105, 104, 119, 120), (113, 112, 127, 128), (106, 105, 120, 121), (99, 279, 114), (83, 113, 128), (107, 106, 121, 122), (100, 99, 114, 115), (108, 107, 122, 123), (101, 100, 115, 116), (109, 108, 123, 124), (121, 120, 135, 136), (114, 279, 129), (83, 128, 143), (122, 121, 136, 137), (115, 114, 129, 130), (123, 122, 137, 138), (116, 115, 130, 131), (124, 123, 138, 139), (117, 116, 131, 132), (125, 124, 139, 140), (118, 117, 132, 133), (126, 125, 140, 141), (119, 118, 133, 134), (127, 126, 141, 142), (120, 119, 134, 135), (128, 127, 142, 143), (140, 139, 154, 155), (133, 132, 147, 148), (141, 140, 155, 156), (134, 133, 148, 149), (142, 141, 156, 157), (135, 134, 149, 150), (143, 142, 157, 158), (136, 135, 150, 151), (129, 279, 144), (83, 143, 158), (137, 136, 151, 152), (130, 129, 144, 145), (138, 137, 152, 153), (131, 130, 145, 146), (139, 138, 153, 154), (132, 131, 146, 147), (144, 279, 159), (83, 158, 173), (152, 151, 166, 167), (145, 144, 159, 160), (153, 152, 167, 168), (146, 145, 160, 161), (154, 153, 168, 169), (147, 146, 161, 162), (155, 154, 169, 170), (148, 147, 162, 163), (156, 155, 170, 171), (149, 148, 163, 164), (157, 156, 171, 172), (150, 149, 164, 165), (158, 157, 172, 173), (151, 150, 165, 166), (163, 162, 177, 178), (171, 170, 185, 186), (164, 163, 178, 179), (172, 171, 186, 187), (165, 164, 179, 180), (173, 172, 187, 188), (166, 165, 180, 181), (159, 279, 174), (83, 173, 188), (167, 166, 181, 182), (160, 159, 174, 175), (168, 167, 182, 183), (161, 160, 175, 176), (169, 168, 183, 184), (162, 161, 176, 177), (170, 169, 184, 185), (182, 181, 196, 197), (175, 174, 189, 190), (183, 182, 197, 198), (176, 175, 190, 191), (184, 183, 198, 199), (177, 176, 191, 192), (185, 184, 199, 200), (178, 177, 192, 193), (186, 185, 200, 201), (179, 178, 193, 194), (187, 186, 201, 202), (180, 179, 194, 195), (188, 187, 202, 203), (181, 180, 195, 196), (174, 279, 189), (83, 188, 203), (201, 200, 215, 216), (194, 193, 208, 209), (202, 201, 216, 217), (195, 194, 209, 210), (203, 202, 217, 218), (196, 195, 210, 211), (189, 279, 204), (83, 203, 218), (197, 196, 211, 212), (190, 189, 204, 205), (198, 197, 212, 213), (191, 190, 205, 206), (199, 198, 213, 214), (192, 191, 206, 207), (200, 199, 214, 215), (193, 192, 207, 208), (213, 212, 227, 228), (206, 205, 220, 221), (214, 213, 228, 229), (207, 206, 221, 222), (215, 214, 229, 230), (208, 207, 222, 223), (216, 215, 230, 231), (209, 208, 223, 224), (217, 216, 231, 232), (210, 209, 224, 225), (218, 217, 232, 233), (211, 210, 225, 226), (204, 279, 219), (83, 218, 233), (212, 211, 226, 227), (205, 204, 219, 220), (232, 231, 246, 247), (225, 224, 239, 240), (233, 232, 247, 248), (226, 225, 240, 241), (219, 279, 234), (83, 233, 248), (227, 226, 241, 242), (220, 219, 234, 235), (228, 227, 242, 243), (221, 220, 235, 236), (229, 228, 243, 244), (222, 221, 236, 237), (230, 229, 244, 245), (223, 222, 237, 238), (231, 230, 245, 246), (224, 223, 238, 239), (236, 235, 250, 251), (244, 243, 258, 259), (237, 236, 251, 252), (245, 244, 259, 260), (238, 237, 252, 253), (246, 245, 260, 261), (239, 238, 253, 254), (247, 246, 261, 262), (240, 239, 254, 255), (248, 247, 262, 263), (241, 240, 255, 256), (234, 279, 249), (83, 248, 263), (242, 241, 256, 257), (235, 234, 249, 250), (243, 242, 257, 258), (255, 254, 269, 270), (263, 262, 277, 278), (256, 255, 270, 271), (249, 279, 264), (83, 263, 278), (257, 256, 271, 272), (250, 249, 264, 265), (258, 257, 272, 273), (251, 250, 265, 266), (259, 258, 273, 274), (252, 251, 266, 267), (260, 259, 274, 275), (253, 252, 267, 268), (261, 260, 275, 276), (254, 253, 268, 269), (262, 261, 276, 277), (274, 273, 289, 290), (267, 266, 282, 283), (275, 274, 290, 291), (268, 267, 283, 284), (276, 275, 291, 292), (269, 268, 284, 285), (277, 276, 292, 293), (270, 269, 285, 286), (278, 277, 293, 294), (271, 270, 286, 287), (264, 279, 280), (83, 278, 294), (272, 271, 287, 288), (265, 264, 280, 281), (273, 272, 288, 289), (266, 265, 281, 282), (294, 293, 308, 309), (287, 286, 301, 302), (280, 279, 295), (83, 294, 309), (288, 287, 302, 303), (281, 280, 295, 296), (289, 288, 303, 304), (282, 281, 296, 297), (290, 289, 304, 305), (283, 282, 297, 298), (291, 290, 305, 306), (284, 283, 298, 299), (292, 291, 306, 307), (285, 284, 299, 300), (293, 292, 307, 308), (286, 285, 300, 301), (298, 297, 312, 313), (306, 305, 320, 321), (299, 298, 313, 314), (307, 306, 321, 322), (300, 299, 314, 315), (308, 307, 322, 323), (301, 300, 315, 316), (309, 308, 323, 324), (302, 301, 316, 317), (295, 279, 310), (83, 309, 324), (303, 302, 317, 318), (296, 295, 310, 311), (304, 303, 318, 319), (297, 296, 311, 312), (305, 304, 319, 320), (317, 316, 331, 332), (310, 279, 325), (83, 324, 339), (318, 317, 332, 333), (311, 310, 325, 326), (319, 318, 333, 334), (312, 311, 326, 327), (320, 319, 334, 335), (313, 312, 327, 328), (321, 320, 335, 336), (314, 313, 328, 329), (322, 321, 336, 337), (315, 314, 329, 330), (323, 322, 337, 338), (316, 315, 330, 331), (324, 323, 338, 339), (336, 335, 350, 351), (329, 328, 343, 344), (337, 336, 351, 352), (330, 329, 344, 345), (338, 337, 352, 353), (331, 330, 345, 346), (339, 338, 353, 354), (332, 331, 346, 347), (325, 279, 340), (83, 339, 354), (333, 332, 347, 348), (326, 325, 340, 341), (334, 333, 348, 349), (327, 326, 341, 342), (335, 334, 349, 350), (328, 327, 342, 343), (83, 354, 369), (348, 347, 362, 363), (341, 340, 355, 356), (349, 348, 363, 364), (342, 341, 356, 357), (350, 349, 364, 365), (343, 342, 357, 358), (351, 350, 365, 366), (344, 343, 358, 359), (352, 351, 366, 367), (345, 344, 359, 360), (353, 352, 367, 368), (346, 345, 360, 361), (354, 353, 368, 369), (347, 346, 361, 362), (340, 279, 355), (367, 366, 381, 382), (360, 359, 374, 375), (368, 367, 382, 383), (361, 360, 375, 376), (369, 368, 383, 384), (362, 361, 376, 377), (355, 279, 370), (83, 369, 384), (363, 362, 377, 378), (356, 355, 370, 371), (364, 363, 378, 379), (357, 356, 371, 372), (365, 364, 379, 380), (358, 357, 372, 373), (366, 365, 380, 381), (359, 358, 373, 374), (371, 370, 385, 386), (379, 378, 393, 394), (372, 371, 386, 387), (380, 379, 394, 395), (373, 372, 387, 388), (381, 380, 395, 396), (374, 373, 388, 389), (382, 381, 396, 397), (375, 374, 389, 390), (383, 382, 397, 398), (376, 375, 390, 391), (384, 383, 398, 399), (377, 376, 391, 392), (370, 279, 385), (83, 384, 399), (378, 377, 392, 393), (390, 389, 404, 405), (398, 397, 412, 413), (391, 390, 405, 406), (399, 398, 413, 414), (392, 391, 406, 407), (385, 279, 400), (83, 399, 414), (393, 392, 407, 408), (386, 385, 400, 401), (394, 393, 408, 409), (387, 386, 401, 402), (395, 394, 409, 410), (388, 387, 402, 403), (396, 395, 410, 411), (389, 388, 403, 404), (397, 396, 411, 412), (409, 408, 423, 424), (402, 401, 416, 417), (410, 409, 424, 425), (403, 402, 417, 418), (411, 410, 425, 426), (404, 403, 418, 419), (412, 411, 426, 427), (405, 404, 419, 420), (413, 412, 427, 428), (406, 405, 420, 421), (414, 413, 428, 429), (407, 406, 421, 422), (400, 279, 415), (83, 414, 429), (408, 407, 422, 423), (401, 400, 415, 416), (428, 427, 442, 443), (421, 420, 435, 436), (429, 428, 443, 444), (422, 421, 436, 437), (415, 279, 430), (83, 429, 444), (423, 422, 437, 438), (416, 415, 430, 431), (424, 423, 438, 439), (417, 416, 431, 432), (425, 424, 439, 440), (418, 417, 432, 433), (426, 425, 440, 441), (419, 418, 433, 434), (427, 426, 441, 442), (420, 419, 434, 435), (432, 431, 446, 447), (440, 439, 454, 455), (433, 432, 447, 448), (441, 440, 455, 456), (434, 433, 448, 449), (442, 441, 456, 457), (435, 434, 449, 450), (443, 442, 457, 458), (436, 435, 450, 451), (444, 443, 458, 459), (437, 436, 451, 452), (430, 279, 445), (83, 444, 459), (438, 437, 452, 453), (431, 430, 445, 446), (439, 438, 453, 454), (451, 450, 465, 466), (459, 458, 473, 474), (452, 451, 466, 467), (445, 279, 460), (83, 459, 474), (453, 452, 467, 468), (446, 445, 460, 461), (454, 453, 468, 469), (447, 446, 461, 462), (455, 454, 469, 470), (448, 447, 462, 463), (456, 455, 470, 471), (449, 448, 463, 464), (457, 456, 471, 472), (450, 449, 464, 465), (458, 457, 472, 473), (470, 469, 484, 485), (463, 462, 477, 478), (471, 470, 485, 486), (464, 463, 478, 479), (472, 471, 486, 487), (465, 464, 479, 480), (473, 472, 487, 488), (466, 465, 480, 481), (474, 473, 488, 489), (467, 466, 481, 482), (460, 279, 475), (83, 474, 489), (468, 467, 482, 483), (461, 460, 475, 476), (469, 468, 483, 484), (462, 461, 476, 477), (490, 496, 497, 491), (491, 497, 498, 492), (492, 498, 499, 493), (493, 499, 500, 494), (494, 500, 501, 495), (490, 495, 501, 496), (496, 502, 503, 497), (497, 503, 504, 498), (498, 504, 505, 499), (499, 505, 506, 500), (500, 506, 507, 501), (501, 507, 502, 496), (502, 508, 509, 503), (503, 509, 510, 504), (504, 510, 511, 505), (505, 511, 512, 506), (506, 512, 513, 507), (507, 513, 508, 502), (508, 490, 491, 509), (509, 491, 492, 510), (510, 492, 493, 511), (511, 493, 494, 512), (512, 494, 495, 513), (513, 495, 490, 508), (514, 523, 515), (515, 523, 516), (516, 523, 517), (517, 523, 518), (518, 523, 519), (519, 523, 520), (520, 523, 521), (521, 523, 522), (522, 523, 524), (524, 523, 525), (525, 523, 526), (526, 523, 527), (527, 523, 528), (528, 523, 529), (529, 523, 530), (530, 523, 531), (531, 523, 532), (532, 523, 533), (533, 523, 534), (534, 523, 535), (535, 523, 536), (536, 523, 537), (537, 523, 538), (538, 523, 539), (539, 523, 540), (540, 523, 541), (541, 523, 542), (542, 523, 543), (543, 523, 544), (544, 523, 545), (545, 523, 546), (546, 523, 514), (514, 515, 516, 517, 518, 519, 520, 521, 522, 524, 525, 526, 527, 528, 529, 530, 531, 532, 533, 534, 535, 536, 537, 538, 539, 540, 541, 542, 543, 544, 545, 546), (547, 548, 550, 549), (549, 550, 554, 553), (553, 554, 552, 551), (551, 552, 548, 547), (549, 553, 551, 547), (554, 550, 548, 552), (555, 556, 558, 557), (557, 558, 560, 559), (559, 560, 562, 561), (561, 562, 564, 563), (563, 564, 566, 565), (565, 566, 568, 567), (567, 568, 570, 569), (569, 570, 572, 571), (571, 572, 574, 573), (573, 574, 576, 575), (575, 576, 578, 577), (577, 578, 580, 579), (579, 580, 582, 581), (581, 582, 584, 583), (583, 584, 586, 585), (585, 586, 588, 587), (587, 588, 590, 589), (589, 590, 592, 591), (591, 592, 594, 593), (593, 594, 596, 595), (595, 596, 598, 597), (597, 598, 600, 599), (599, 600, 602, 601), (601, 602, 604, 603), (603, 604, 606, 605), (605, 606, 608, 607), (607, 608, 610, 609), (609, 610, 612, 611), (611, 612, 614, 613), (613, 614, 616, 615), (558, 556, 618, 616, 614, 612, 610, 608, 606, 604, 602, 600, 598, 596, 594, 592, 590, 588, 586, 584, 582, 580, 578, 576, 574, 572, 570, 568, 566, 564, 562, 560), (615, 616, 618, 617), (617, 618, 556, 555), (555, 557, 559, 561, 563, 565, 567, 569, 571, 573, 575, 577, 579, 581, 583, 585, 587, 589, 591, 593, 595, 597, 599, 601, 603, 605, 607, 609, 611, 613, 615, 617), (619, 625, 626, 620), (620, 626, 627, 621), (621, 627, 628, 622), (622, 628, 629, 623), (623, 629, 630, 624), (619, 624, 630, 625), (625, 631, 632, 626), (626, 632, 633, 627), (627, 633, 634, 628), (628, 634, 635, 629), (629, 635, 636, 630), (630, 636, 631, 625), (631, 637, 638, 632), (632, 638, 639, 633), (633, 639, 640, 634), (634, 640, 641, 635), (635, 641, 642, 636), (636, 642, 637, 631), (637, 619, 620, 638), (638, 620, 621, 639), (639, 621, 622, 640), (640, 622, 623, 641), (641, 623, 624, 642), (642, 624, 619, 637), (643, 649, 650, 644), (644, 650, 651, 645), (645, 651, 652, 646), (646, 652, 653, 647), (647, 653, 654, 648), (643, 648, 654, 649), (649, 655, 656, 650), (650, 656, 657, 651), (651, 657, 658, 652), (652, 658, 659, 653), (653, 659, 660, 654), (654, 660, 655, 649), (655, 661, 662, 656), (656, 662, 663, 657), (657, 663, 664, 658), (658, 664, 665, 659), (659, 665, 666, 660), (660, 666, 661, 655), (661, 643, 644, 662), (662, 644, 645, 663), (663, 645, 646, 664), (664, 646, 647, 665), (665, 647, 648, 666), (666, 648, 643, 661), (1144, 1143, 676, 677), (1137, 1136, 669, 670), (1145, 1144, 677, 678), (1138, 1137, 670, 671), (1146, 1145, 678, 679), (1139, 1138, 671, 672), (1147, 1146, 679, 680), (1140, 1139, 672, 673), (1148, 1147, 680, 681), (1141, 1140, 673, 674), (1134, 938, 667), (742, 1148, 681), (1142, 1141, 674, 675), (1135, 1134, 667, 668), (1143, 1142, 675, 676), (1136, 1135, 668, 669), (668, 667, 682, 683), (676, 675, 690, 691), (669, 668, 683, 684), (677, 676, 691, 692), (670, 669, 684, 685), (678, 677, 692, 693), (671, 670, 685, 686), (679, 678, 693, 694), (672, 671, 686, 687), (680, 679, 694, 695), (673, 672, 687, 688), (681, 680, 695, 696), (674, 673, 688, 689), (667, 938, 682), (742, 681, 696), (675, 674, 689, 690), (687, 686, 701, 702), (695, 694, 709, 710), (688, 687, 702, 703), (696, 695, 710, 711), (689, 688, 703, 704), (682, 938, 697), (742, 696, 711), (690, 689, 704, 705), (683, 682, 697, 698), (691, 690, 705, 706), (684, 683, 698, 699), (692, 691, 706, 707), (685, 684, 699, 700), (693, 692, 707, 708), (686, 685, 700, 701), (694, 693, 708, 709), (706, 705, 720, 721), (699, 698, 713, 714), (707, 706, 721, 722), (700, 699, 714, 715), (708, 707, 722, 723), (701, 700, 715, 716), (709, 708, 723, 724), (702, 701, 716, 717), (710, 709, 724, 725), (703, 702, 717, 718), (711, 710, 725, 726), (704, 703, 718, 719), (697, 938, 712), (742, 711, 726), (705, 704, 719, 720), (698, 697, 712, 713), (725, 724, 739, 740), (718, 717, 732, 733), (726, 725, 740, 741), (719, 718, 733, 734), (712, 938, 727), (742, 726, 741), (720, 719, 734, 735), (713, 712, 727, 728), (721, 720, 735, 736), (714, 713, 728, 729), (722, 721, 736, 737), (715, 714, 729, 730), (723, 722, 737, 738), (716, 715, 730, 731), (724, 723, 738, 739), (717, 716, 731, 732), (737, 736, 752, 753), (730, 729, 745, 746), (738, 737, 753, 754), (731, 730, 746, 747), (739, 738, 754, 755), (732, 731, 747, 748), (740, 739, 755, 756), (733, 732, 748, 749), (741, 740, 756, 757), (734, 733, 749, 750), (727, 938, 743), (742, 741, 757), (735, 734, 750, 751), (728, 727, 743, 744), (736, 735, 751, 752), (729, 728, 744, 745), (757, 756, 771, 772), (750, 749, 764, 765), (743, 938, 758), (742, 757, 772), (751, 750, 765, 766), (744, 743, 758, 759), (752, 751, 766, 767), (745, 744, 759, 760), (753, 752, 767, 768), (746, 745, 760, 761), (754, 753, 768, 769), (747, 746, 761, 762), (755, 754, 769, 770), (748, 747, 762, 763), (756, 755, 770, 771), (749, 748, 763, 764), (761, 760, 775, 776), (769, 768, 783, 784), (762, 761, 776, 777), (770, 769, 784, 785), (763, 762, 777, 778), (771, 770, 785, 786), (764, 763, 778, 779), (772, 771, 786, 787), (765, 764, 779, 780), (758, 938, 773), (742, 772, 787), (766, 765, 780, 781), (759, 758, 773, 774), (767, 766, 781, 782), (760, 759, 774, 775), (768, 767, 782, 783), (780, 779, 794, 795), (773, 938, 788), (742, 787, 802), (781, 780, 795, 796), (774, 773, 788, 789), (782, 781, 796, 797), (775, 774, 789, 790), (783, 782, 797, 798), (776, 775, 790, 791), (784, 783, 798, 799), (777, 776, 791, 792), (785, 784, 799, 800), (778, 777, 792, 793), (786, 785, 800, 801), (779, 778, 793, 794), (787, 786, 801, 802), (799, 798, 813, 814), (792, 791, 806, 807), (800, 799, 814, 815), (793, 792, 807, 808), (801, 800, 815, 816), (794, 793, 808, 809), (802, 801, 816, 817), (795, 794, 809, 810), (788, 938, 803), (742, 802, 817), (796, 795, 810, 811), (789, 788, 803, 804), (797, 796, 811, 812), (790, 789, 804, 805), (798, 797, 812, 813), (791, 790, 805, 806), (803, 938, 818), (742, 817, 832), (811, 810, 825, 826), (804, 803, 818, 819), (812, 811, 826, 827), (805, 804, 819, 820), (813, 812, 827, 828), (806, 805, 820, 821), (814, 813, 828, 829), (807, 806, 821, 822), (815, 814, 829, 830), (808, 807, 822, 823), (816, 815, 830, 831), (809, 808, 823, 824), (817, 816, 831, 832), (810, 809, 824, 825), (822, 821, 836, 837), (830, 829, 844, 845), (823, 822, 837, 838), (831, 830, 845, 846), (824, 823, 838, 839), (832, 831, 846, 847), (825, 824, 839, 840), (818, 938, 833), (742, 832, 847), (826, 825, 840, 841), (819, 818, 833, 834), (827, 826, 841, 842), (820, 819, 834, 835), (828, 827, 842, 843), (821, 820, 835, 836), (829, 828, 843, 844), (841, 840, 855, 856), (834, 833, 848, 849), (842, 841, 856, 857), (835, 834, 849, 850), (843, 842, 857, 858), (836, 835, 850, 851), (844, 843, 858, 859), (837, 836, 851, 852), (845, 844, 859, 860), (838, 837, 852, 853), (846, 845, 860, 861), (839, 838, 853, 854), (847, 846, 861, 862), (840, 839, 854, 855), (833, 938, 848), (742, 847, 862), (860, 859, 874, 875), (853, 852, 867, 868), (861, 860, 875, 876), (854, 853, 868, 869), (862, 861, 876, 877), (855, 854, 869, 870), (848, 938, 863), (742, 862, 877), (856, 855, 870, 871), (849, 848, 863, 864), (857, 856, 871, 872), (850, 849, 864, 865), (858, 857, 872, 873), (851, 850, 865, 866), (859, 858, 873, 874), (852, 851, 866, 867), (872, 871, 886, 887), (865, 864, 879, 880), (873, 872, 887, 888), (866, 865, 880, 881), (874, 873, 888, 889), (867, 866, 881, 882), (875, 874, 889, 890), (868, 867, 882, 883), (876, 875, 890, 891), (869, 868, 883, 884), (877, 876, 891, 892), (870, 869, 884, 885), (863, 938, 878), (742, 877, 892), (871, 870, 885, 886), (864, 863, 878, 879), (891, 890, 905, 906), (884, 883, 898, 899), (892, 891, 906, 907), (885, 884, 899, 900), (878, 938, 893), (742, 892, 907), (886, 885, 900, 901), (879, 878, 893, 894), (887, 886, 901, 902), (880, 879, 894, 895), (888, 887, 902, 903), (881, 880, 895, 896), (889, 888, 903, 904), (882, 881, 896, 897), (890, 889, 904, 905), (883, 882, 897, 898), (895, 894, 909, 910), (903, 902, 917, 918), (896, 895, 910, 911), (904, 903, 918, 919), (897, 896, 911, 912), (905, 904, 919, 920), (898, 897, 912, 913), (906, 905, 920, 921), (899, 898, 913, 914), (907, 906, 921, 922), (900, 899, 914, 915), (893, 938, 908), (742, 907, 922), (901, 900, 915, 916), (894, 893, 908, 909), (902, 901, 916, 917), (914, 913, 928, 929), (922, 921, 936, 937), (915, 914, 929, 930), (908, 938, 923), (742, 922, 937), (916, 915, 930, 931), (909, 908, 923, 924), (917, 916, 931, 932), (910, 909, 924, 925), (918, 917, 932, 933), (911, 910, 925, 926), (919, 918, 933, 934), (912, 911, 926, 927), (920, 919, 934, 935), (913, 912, 927, 928), (921, 920, 935, 936), (933, 932, 948, 949), (926, 925, 941, 942), (934, 933, 949, 950), (927, 926, 942, 943), (935, 934, 950, 951), (928, 927, 943, 944), (936, 935, 951, 952), (929, 928, 944, 945), (937, 936, 952, 953), (930, 929, 945, 946), (923, 938, 939), (742, 937, 953), (931, 930, 946, 947), (924, 923, 939, 940), (932, 931, 947, 948), (925, 924, 940, 941), (953, 952, 967, 968), (946, 945, 960, 961), (939, 938, 954), (742, 953, 968), (947, 946, 961, 962), (940, 939, 954, 955), (948, 947, 962, 963), (941, 940, 955, 956), (949, 948, 963, 964), (942, 941, 956, 957), (950, 949, 964, 965), (943, 942, 957, 958), (951, 950, 965, 966), (944, 943, 958, 959), (952, 951, 966, 967), (945, 944, 959, 960), (957, 956, 971, 972), (965, 964, 979, 980), (958, 957, 972, 973), (966, 965, 980, 981), (959, 958, 973, 974), (967, 966, 981, 982), (960, 959, 974, 975), (968, 967, 982, 983), (961, 960, 975, 976), (954, 938, 969), (742, 968, 983), (962, 961, 976, 977), (955, 954, 969, 970), (963, 962, 977, 978), (956, 955, 970, 971), (964, 963, 978, 979), (976, 975, 990, 991), (969, 938, 984), (742, 983, 998), (977, 976, 991, 992), (970, 969, 984, 985), (978, 977, 992, 993), (971, 970, 985, 986), (979, 978, 993, 994), (972, 971, 986, 987), (980, 979, 994, 995), (973, 972, 987, 988), (981, 980, 995, 996), (974, 973, 988, 989), (982, 981, 996, 997), (975, 974, 989, 990), (983, 982, 997, 998), (995, 994, 1009, 1010), (988, 987, 1002, 1003), (996, 995, 1010, 1011), (989, 988, 1003, 1004), (997, 996, 1011, 1012), (990, 989, 1004, 1005), (998, 997, 1012, 1013), (991, 990, 1005, 1006), (984, 938, 999), (742, 998, 1013), (992, 991, 1006, 1007), (985, 984, 999, 1000), (993, 992, 1007, 1008), (986, 985, 1000, 1001), (994, 993, 1008, 1009), (987, 986, 1001, 1002), (742, 1013, 1028), (1007, 1006, 1021, 1022), (1000, 999, 1014, 1015), (1008, 1007, 1022, 1023), (1001, 1000, 1015, 1016), (1009, 1008, 1023, 1024), (1002, 1001, 1016, 1017), (1010, 1009, 1024, 1025), (1003, 1002, 1017, 1018), (1011, 1010, 1025, 1026), (1004, 1003, 1018, 1019), (1012, 1011, 1026, 1027), (1005, 1004, 1019, 1020), (1013, 1012, 1027, 1028), (1006, 1005, 1020, 1021), (999, 938, 1014), (1026, 1025, 1040, 1041), (1019, 1018, 1033, 1034), (1027, 1026, 1041, 1042), (1020, 1019, 1034, 1035), (1028, 1027, 1042, 1043), (1021, 1020, 1035, 1036), (1014, 938, 1029), (742, 1028, 1043), (1022, 1021, 1036, 1037), (1015, 1014, 1029, 1030), (1023, 1022, 1037, 1038), (1016, 1015, 1030, 1031), (1024, 1023, 1038, 1039), (1017, 1016, 1031, 1032), (1025, 1024, 1039, 1040), (1018, 1017, 1032, 1033), (1030, 1029, 1044, 1045), (1038, 1037, 1052, 1053), (1031, 1030, 1045, 1046), (1039, 1038, 1053, 1054), (1032, 1031, 1046, 1047), (1040, 1039, 1054, 1055), (1033, 1032, 1047, 1048), (1041, 1040, 1055, 1056), (1034, 1033, 1048, 1049), (1042, 1041, 1056, 1057), (1035, 1034, 1049, 1050), (1043, 1042, 1057, 1058), (1036, 1035, 1050, 1051), (1029, 938, 1044), (742, 1043, 1058), (1037, 1036, 1051, 1052), (1049, 1048, 1063, 1064), (1057, 1056, 1071, 1072), (1050, 1049, 1064, 1065), (1058, 1057, 1072, 1073), (1051, 1050, 1065, 1066), (1044, 938, 1059), (742, 1058, 1073), (1052, 1051, 1066, 1067), (1045, 1044, 1059, 1060), (1053, 1052, 1067, 1068), (1046, 1045, 1060, 1061), (1054, 1053, 1068, 1069), (1047, 1046, 1061, 1062), (1055, 1054, 1069, 1070), (1048, 1047, 1062, 1063), (1056, 1055, 1070, 1071), (1068, 1067, 1082, 1083), (1061, 1060, 1075, 1076), (1069, 1068, 1083, 1084), (1062, 1061, 1076, 1077), (1070, 1069, 1084, 1085), (1063, 1062, 1077, 1078), (1071, 1070, 1085, 1086), (1064, 1063, 1078, 1079), (1072, 1071, 1086, 1087), (1065, 1064, 1079, 1080), (1073, 1072, 1087, 1088), (1066, 1065, 1080, 1081), (1059, 938, 1074), (742, 1073, 1088), (1067, 1066, 1081, 1082), (1060, 1059, 1074, 1075), (1087, 1086, 1101, 1102), (1080, 1079, 1094, 1095), (1088, 1087, 1102, 1103), (1081, 1080, 1095, 1096), (1074, 938, 1089), (742, 1088, 1103), (1082, 1081, 1096, 1097), (1075, 1074, 1089, 1090), (1083, 1082, 1097, 1098), (1076, 1075, 1090, 1091), (1084, 1083, 1098, 1099), (1077, 1076, 1091, 1092), (1085, 1084, 1099, 1100), (1078, 1077, 1092, 1093), (1086, 1085, 1100, 1101), (1079, 1078, 1093, 1094), (1091, 1090, 1105, 1106), (1099, 1098, 1113, 1114), (1092, 1091, 1106, 1107), (1100, 1099, 1114, 1115), (1093, 1092, 1107, 1108), (1101, 1100, 1115, 1116), (1094, 1093, 1108, 1109), (1102, 1101, 1116, 1117), (1095, 1094, 1109, 1110), (1103, 1102, 1117, 1118), (1096, 1095, 1110, 1111), (1089, 938, 1104), (742, 1103, 1118), (1097, 1096, 1111, 1112), (1090, 1089, 1104, 1105), (1098, 1097, 1112, 1113), (1110, 1109, 1124, 1125), (1118, 1117, 1132, 1133), (1111, 1110, 1125, 1126), (1104, 938, 1119), (742, 1118, 1133), (1112, 1111, 1126, 1127), (1105, 1104, 1119, 1120), (1113, 1112, 1127, 1128), (1106, 1105, 1120, 1121), (1114, 1113, 1128, 1129), (1107, 1106, 1121, 1122), (1115, 1114, 1129, 1130), (1108, 1107, 1122, 1123), (1116, 1115, 1130, 1131), (1109, 1108, 1123, 1124), (1117, 1116, 1131, 1132), (1129, 1128, 1143, 1144), (1122, 1121, 1136, 1137), (1130, 1129, 1144, 1145), (1123, 1122, 1137, 1138), (1131, 1130, 1145, 1146), (1124, 1123, 1138, 1139), (1132, 1131, 1146, 1147), (1125, 1124, 1139, 1140), (1133, 1132, 1147, 1148), (1126, 1125, 1140, 1141), (1119, 938, 1134), (742, 1133, 1148), (1127, 1126, 1141, 1142), (1120, 1119, 1134, 1135), (1128, 1127, 1142, 1143), (1121, 1120, 1135, 1136), (1149, 1150, 1152, 1151), (1151, 1152, 1156, 1155), (1155, 1156, 1154, 1153), (1153, 1154, 1150, 1149), (1151, 1155, 1153, 1149), (1156, 1152, 1150, 1154), (1157, 1158, 1160, 1159), (1159, 1160, 1164, 1163), (1163, 1164, 1162, 1161), (1161, 1162, 1158, 1157), (1159, 1163, 1161, 1157), (1164, 1160, 1158, 1162), (1165, 1166, 1168, 1167), (1167, 1168, 1172, 1171), (1171, 1172, 1170, 1169), (1169, 1170, 1166, 1165), (1167, 1171, 1169, 1165), (1172, 1168, 1166, 1170)])
me_cylinder.use_remesh_preserve_volume = False
me_cylinder.use_remesh_preserve_attributes = False
me_cylinder.use_mirror_vertex_groups = False
me_cylinder.update()

# ---- objects
ob_cylinder = bpy.data.objects.new('Cylinder', me_cylinder)
ob_lamp = bpy.data.objects.new('Lamp', light_lamp)
ob_camera = bpy.data.objects.new('Camera', cam_camera)

# ---- transforms, parenting, visibility, modifiers, constraints
ob_cylinder.location = (0.0, 0.0, 0.0)
ob_cylinder.lineart.crease_threshold = 0.0
ob_lamp.location = (4.076, 1.005, 5.904)
ob_lamp.rotation_euler = (0.6503, 0.05522, 1.866)
ob_lamp.lock_rotations_4d = False
ob_lamp.empty_display_type = 'ARROWS'
ob_lamp.color = (0.0, 0.0, 0.0, 0.0)
ob_lamp.lineart.crease_threshold = 0.0
ob_camera.location = (7.481, -6.508, 5.344)
ob_camera.rotation_euler = (1.109, 0.0, 0.8149)
ob_camera.lock_rotations_4d = False
ob_camera.empty_display_type = 'ARROWS'
ob_camera.color = (0.0, 0.0, 0.0, 0.0)
ob_camera.display_type = 'WIRE'
ob_camera.lineart.crease_threshold = 0.0

# ---- collection membership
col_collection_1.objects.link(ob_cylinder)
col_collection_1.objects.link(ob_lamp)
col_collection_1.objects.link(ob_camera)

# ---- scene / render settings (as saved in the file)
scene.camera = ob_camera
scene.frame_start = 1; scene.frame_end = 250; scene.frame_set(1)
scene.render.engine = 'BLENDER_EEVEE_NEXT'
scene.render.resolution_percentage = 50
scene.render.dither_intensity = 0.0
scene.cycles.use_denoising = False
scene.cycles.samples = 128
scene.cycles.sampling_pattern = 'TABULATED_SOBOL'
scene.cycles.light_sampling_threshold = 0.0
scene.cycles.use_adaptive_sampling = False
scene.cycles.use_light_tree = False
scene.cycles.blur_glossy = 0.0
scene.cycles.sample_clamp_indirect = 0.0
scene.view_settings.view_transform = 'Standard'
bpy.context.view_layer.update()
